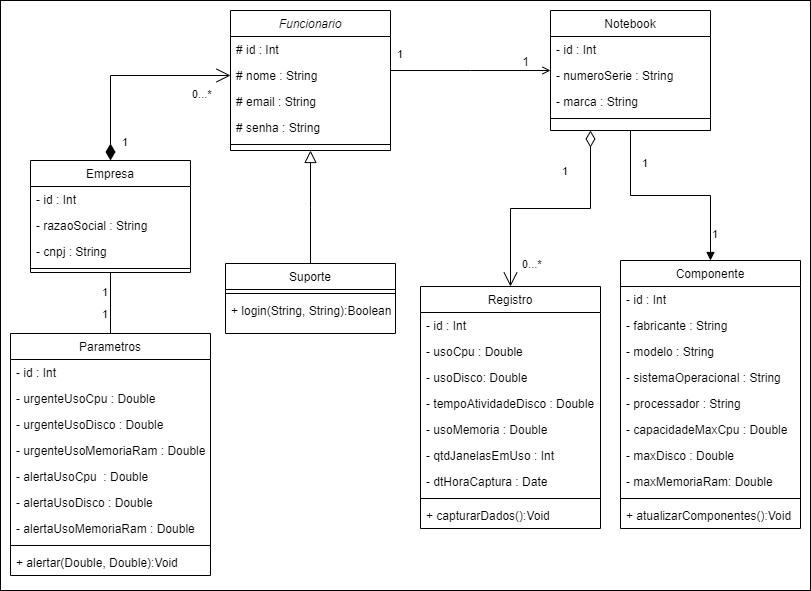

The diagram above was exported from draw.io. Its source (the exported page's mxGraphModel, read from the mxfile embedded in the PNG):
<mxGraphModel dx="1009" dy="542" grid="1" gridSize="10" guides="1" tooltips="1" connect="1" arrows="1" fold="1" page="1" pageScale="1" pageWidth="827" pageHeight="1169" math="0" shadow="0">
  <root>
    <mxCell id="WIyWlLk6GJQsqaUBKTNV-0" />
    <mxCell id="WIyWlLk6GJQsqaUBKTNV-1" parent="WIyWlLk6GJQsqaUBKTNV-0" />
    <mxCell id="lJ2X8qOq0mQP2x-jMwSL-8" value="" style="rounded=0;whiteSpace=wrap;html=1;" vertex="1" parent="WIyWlLk6GJQsqaUBKTNV-1">
      <mxGeometry x="10" y="80" width="810" height="590" as="geometry" />
    </mxCell>
    <mxCell id="zkfFHV4jXpPFQw0GAbJ--0" value="Funcionario" style="swimlane;fontStyle=2;align=center;verticalAlign=top;childLayout=stackLayout;horizontal=1;startSize=26;horizontalStack=0;resizeParent=1;resizeLast=0;collapsible=1;marginBottom=0;rounded=0;shadow=0;strokeWidth=1;" parent="WIyWlLk6GJQsqaUBKTNV-1" vertex="1">
      <mxGeometry x="240" y="90" width="160" height="140" as="geometry">
        <mxRectangle x="230" y="140" width="160" height="26" as="alternateBounds" />
      </mxGeometry>
    </mxCell>
    <mxCell id="zkfFHV4jXpPFQw0GAbJ--1" value="# id : Int" style="text;align=left;verticalAlign=top;spacingLeft=4;spacingRight=4;overflow=hidden;rotatable=0;points=[[0,0.5],[1,0.5]];portConstraint=eastwest;" parent="zkfFHV4jXpPFQw0GAbJ--0" vertex="1">
      <mxGeometry y="26" width="160" height="26" as="geometry" />
    </mxCell>
    <mxCell id="zkfFHV4jXpPFQw0GAbJ--2" value="# nome : String" style="text;align=left;verticalAlign=top;spacingLeft=4;spacingRight=4;overflow=hidden;rotatable=0;points=[[0,0.5],[1,0.5]];portConstraint=eastwest;rounded=0;shadow=0;html=0;" parent="zkfFHV4jXpPFQw0GAbJ--0" vertex="1">
      <mxGeometry y="52" width="160" height="26" as="geometry" />
    </mxCell>
    <mxCell id="zkfFHV4jXpPFQw0GAbJ--3" value="# email : String" style="text;align=left;verticalAlign=top;spacingLeft=4;spacingRight=4;overflow=hidden;rotatable=0;points=[[0,0.5],[1,0.5]];portConstraint=eastwest;rounded=0;shadow=0;html=0;" parent="zkfFHV4jXpPFQw0GAbJ--0" vertex="1">
      <mxGeometry y="78" width="160" height="26" as="geometry" />
    </mxCell>
    <mxCell id="6epa0hUbBYmS9IOZKWgn-33" value="# senha : String" style="text;align=left;verticalAlign=top;spacingLeft=4;spacingRight=4;overflow=hidden;rotatable=0;points=[[0,0.5],[1,0.5]];portConstraint=eastwest;rounded=0;shadow=0;html=0;" parent="zkfFHV4jXpPFQw0GAbJ--0" vertex="1">
      <mxGeometry y="104" width="160" height="26" as="geometry" />
    </mxCell>
    <mxCell id="zkfFHV4jXpPFQw0GAbJ--4" value="" style="line;html=1;strokeWidth=1;align=left;verticalAlign=middle;spacingTop=-1;spacingLeft=3;spacingRight=3;rotatable=0;labelPosition=right;points=[];portConstraint=eastwest;" parent="zkfFHV4jXpPFQw0GAbJ--0" vertex="1">
      <mxGeometry y="130" width="160" height="8" as="geometry" />
    </mxCell>
    <mxCell id="zkfFHV4jXpPFQw0GAbJ--6" value="Suporte" style="swimlane;fontStyle=0;align=center;verticalAlign=top;childLayout=stackLayout;horizontal=1;startSize=26;horizontalStack=0;resizeParent=1;resizeLast=0;collapsible=1;marginBottom=0;rounded=0;shadow=0;strokeWidth=1;" parent="WIyWlLk6GJQsqaUBKTNV-1" vertex="1">
      <mxGeometry x="235" y="343" width="170" height="70" as="geometry">
        <mxRectangle x="130" y="380" width="160" height="26" as="alternateBounds" />
      </mxGeometry>
    </mxCell>
    <mxCell id="zkfFHV4jXpPFQw0GAbJ--9" value="" style="line;html=1;strokeWidth=1;align=left;verticalAlign=middle;spacingTop=-1;spacingLeft=3;spacingRight=3;rotatable=0;labelPosition=right;points=[];portConstraint=eastwest;" parent="zkfFHV4jXpPFQw0GAbJ--6" vertex="1">
      <mxGeometry y="26" width="170" height="8" as="geometry" />
    </mxCell>
    <mxCell id="zkfFHV4jXpPFQw0GAbJ--10" value="+ login(String, String):Boolean" style="text;align=left;verticalAlign=top;spacingLeft=4;spacingRight=4;overflow=hidden;rotatable=0;points=[[0,0.5],[1,0.5]];portConstraint=eastwest;fontStyle=0" parent="zkfFHV4jXpPFQw0GAbJ--6" vertex="1">
      <mxGeometry y="34" width="170" height="26" as="geometry" />
    </mxCell>
    <mxCell id="zkfFHV4jXpPFQw0GAbJ--12" value="" style="endArrow=block;endSize=10;endFill=0;shadow=0;strokeWidth=1;rounded=0;curved=0;edgeStyle=elbowEdgeStyle;elbow=vertical;" parent="WIyWlLk6GJQsqaUBKTNV-1" source="zkfFHV4jXpPFQw0GAbJ--6" target="zkfFHV4jXpPFQw0GAbJ--0" edge="1">
      <mxGeometry width="160" relative="1" as="geometry">
        <mxPoint x="200" y="203" as="sourcePoint" />
        <mxPoint x="200" y="203" as="targetPoint" />
      </mxGeometry>
    </mxCell>
    <mxCell id="zkfFHV4jXpPFQw0GAbJ--13" value="Componente" style="swimlane;fontStyle=0;align=center;verticalAlign=top;childLayout=stackLayout;horizontal=1;startSize=26;horizontalStack=0;resizeParent=1;resizeLast=0;collapsible=1;marginBottom=0;rounded=0;shadow=0;strokeWidth=1;" parent="WIyWlLk6GJQsqaUBKTNV-1" vertex="1">
      <mxGeometry x="630" y="340" width="180" height="268" as="geometry">
        <mxRectangle x="340" y="380" width="170" height="26" as="alternateBounds" />
      </mxGeometry>
    </mxCell>
    <mxCell id="zkfFHV4jXpPFQw0GAbJ--14" value="- id : Int" style="text;align=left;verticalAlign=top;spacingLeft=4;spacingRight=4;overflow=hidden;rotatable=0;points=[[0,0.5],[1,0.5]];portConstraint=eastwest;" parent="zkfFHV4jXpPFQw0GAbJ--13" vertex="1">
      <mxGeometry y="26" width="180" height="26" as="geometry" />
    </mxCell>
    <mxCell id="6epa0hUbBYmS9IOZKWgn-35" value="- fabricante : String" style="text;align=left;verticalAlign=top;spacingLeft=4;spacingRight=4;overflow=hidden;rotatable=0;points=[[0,0.5],[1,0.5]];portConstraint=eastwest;" parent="zkfFHV4jXpPFQw0GAbJ--13" vertex="1">
      <mxGeometry y="52" width="180" height="26" as="geometry" />
    </mxCell>
    <mxCell id="6epa0hUbBYmS9IOZKWgn-37" value="- modelo : String" style="text;align=left;verticalAlign=top;spacingLeft=4;spacingRight=4;overflow=hidden;rotatable=0;points=[[0,0.5],[1,0.5]];portConstraint=eastwest;" parent="zkfFHV4jXpPFQw0GAbJ--13" vertex="1">
      <mxGeometry y="78" width="180" height="26" as="geometry" />
    </mxCell>
    <mxCell id="6epa0hUbBYmS9IOZKWgn-38" value="- sistemaOperacional : String" style="text;align=left;verticalAlign=top;spacingLeft=4;spacingRight=4;overflow=hidden;rotatable=0;points=[[0,0.5],[1,0.5]];portConstraint=eastwest;" parent="zkfFHV4jXpPFQw0GAbJ--13" vertex="1">
      <mxGeometry y="104" width="180" height="26" as="geometry" />
    </mxCell>
    <mxCell id="lJ2X8qOq0mQP2x-jMwSL-0" value="- processador : String" style="text;align=left;verticalAlign=top;spacingLeft=4;spacingRight=4;overflow=hidden;rotatable=0;points=[[0,0.5],[1,0.5]];portConstraint=eastwest;" vertex="1" parent="zkfFHV4jXpPFQw0GAbJ--13">
      <mxGeometry y="130" width="180" height="26" as="geometry" />
    </mxCell>
    <mxCell id="lJ2X8qOq0mQP2x-jMwSL-1" value="- capacidadeMaxCpu : Double" style="text;align=left;verticalAlign=top;spacingLeft=4;spacingRight=4;overflow=hidden;rotatable=0;points=[[0,0.5],[1,0.5]];portConstraint=eastwest;" vertex="1" parent="zkfFHV4jXpPFQw0GAbJ--13">
      <mxGeometry y="156" width="180" height="26" as="geometry" />
    </mxCell>
    <mxCell id="lJ2X8qOq0mQP2x-jMwSL-2" value="- maxDisco : Double" style="text;align=left;verticalAlign=top;spacingLeft=4;spacingRight=4;overflow=hidden;rotatable=0;points=[[0,0.5],[1,0.5]];portConstraint=eastwest;" vertex="1" parent="zkfFHV4jXpPFQw0GAbJ--13">
      <mxGeometry y="182" width="180" height="26" as="geometry" />
    </mxCell>
    <mxCell id="6epa0hUbBYmS9IOZKWgn-36" value="- maxMemoriaRam: Double" style="text;align=left;verticalAlign=top;spacingLeft=4;spacingRight=4;overflow=hidden;rotatable=0;points=[[0,0.5],[1,0.5]];portConstraint=eastwest;" parent="zkfFHV4jXpPFQw0GAbJ--13" vertex="1">
      <mxGeometry y="208" width="180" height="26" as="geometry" />
    </mxCell>
    <mxCell id="zkfFHV4jXpPFQw0GAbJ--15" value="" style="line;html=1;strokeWidth=1;align=left;verticalAlign=middle;spacingTop=-1;spacingLeft=3;spacingRight=3;rotatable=0;labelPosition=right;points=[];portConstraint=eastwest;" parent="zkfFHV4jXpPFQw0GAbJ--13" vertex="1">
      <mxGeometry y="234" width="180" height="8" as="geometry" />
    </mxCell>
    <mxCell id="6epa0hUbBYmS9IOZKWgn-49" value="+ atualizarComponentes():Void" style="text;align=left;verticalAlign=top;spacingLeft=4;spacingRight=4;overflow=hidden;rotatable=0;points=[[0,0.5],[1,0.5]];portConstraint=eastwest;fontStyle=0" parent="zkfFHV4jXpPFQw0GAbJ--13" vertex="1">
      <mxGeometry y="242" width="180" height="26" as="geometry" />
    </mxCell>
    <mxCell id="zkfFHV4jXpPFQw0GAbJ--17" value="Notebook" style="swimlane;fontStyle=0;align=center;verticalAlign=top;childLayout=stackLayout;horizontal=1;startSize=26;horizontalStack=0;resizeParent=1;resizeLast=0;collapsible=1;marginBottom=0;rounded=0;shadow=0;strokeWidth=1;" parent="WIyWlLk6GJQsqaUBKTNV-1" vertex="1">
      <mxGeometry x="560" y="90" width="160" height="120" as="geometry">
        <mxRectangle x="550" y="140" width="160" height="26" as="alternateBounds" />
      </mxGeometry>
    </mxCell>
    <mxCell id="zkfFHV4jXpPFQw0GAbJ--18" value="- id : Int" style="text;align=left;verticalAlign=top;spacingLeft=4;spacingRight=4;overflow=hidden;rotatable=0;points=[[0,0.5],[1,0.5]];portConstraint=eastwest;" parent="zkfFHV4jXpPFQw0GAbJ--17" vertex="1">
      <mxGeometry y="26" width="160" height="26" as="geometry" />
    </mxCell>
    <mxCell id="zkfFHV4jXpPFQw0GAbJ--19" value="- numeroSerie : String" style="text;align=left;verticalAlign=top;spacingLeft=4;spacingRight=4;overflow=hidden;rotatable=0;points=[[0,0.5],[1,0.5]];portConstraint=eastwest;rounded=0;shadow=0;html=0;" parent="zkfFHV4jXpPFQw0GAbJ--17" vertex="1">
      <mxGeometry y="52" width="160" height="26" as="geometry" />
    </mxCell>
    <mxCell id="zkfFHV4jXpPFQw0GAbJ--20" value="- marca : String" style="text;align=left;verticalAlign=top;spacingLeft=4;spacingRight=4;overflow=hidden;rotatable=0;points=[[0,0.5],[1,0.5]];portConstraint=eastwest;rounded=0;shadow=0;html=0;" parent="zkfFHV4jXpPFQw0GAbJ--17" vertex="1">
      <mxGeometry y="78" width="160" height="26" as="geometry" />
    </mxCell>
    <mxCell id="zkfFHV4jXpPFQw0GAbJ--23" value="" style="line;html=1;strokeWidth=1;align=left;verticalAlign=middle;spacingTop=-1;spacingLeft=3;spacingRight=3;rotatable=0;labelPosition=right;points=[];portConstraint=eastwest;" parent="zkfFHV4jXpPFQw0GAbJ--17" vertex="1">
      <mxGeometry y="104" width="160" height="8" as="geometry" />
    </mxCell>
    <mxCell id="zkfFHV4jXpPFQw0GAbJ--26" value="" style="endArrow=open;shadow=0;strokeWidth=1;rounded=0;curved=0;endFill=1;edgeStyle=elbowEdgeStyle;elbow=vertical;" parent="WIyWlLk6GJQsqaUBKTNV-1" source="zkfFHV4jXpPFQw0GAbJ--0" target="zkfFHV4jXpPFQw0GAbJ--17" edge="1">
      <mxGeometry x="0.5" y="41" relative="1" as="geometry">
        <mxPoint x="380" y="192" as="sourcePoint" />
        <mxPoint x="540" y="192" as="targetPoint" />
        <mxPoint x="-40" y="32" as="offset" />
      </mxGeometry>
    </mxCell>
    <mxCell id="zkfFHV4jXpPFQw0GAbJ--28" value="1" style="resizable=0;align=right;verticalAlign=bottom;labelBackgroundColor=none;fontSize=12;" parent="zkfFHV4jXpPFQw0GAbJ--26" connectable="0" vertex="1">
      <mxGeometry x="1" relative="1" as="geometry">
        <mxPoint x="-20" as="offset" />
      </mxGeometry>
    </mxCell>
    <mxCell id="6epa0hUbBYmS9IOZKWgn-0" value="Registro" style="swimlane;fontStyle=0;align=center;verticalAlign=top;childLayout=stackLayout;horizontal=1;startSize=26;horizontalStack=0;resizeParent=1;resizeLast=0;collapsible=1;marginBottom=0;rounded=0;shadow=0;strokeWidth=1;" parent="WIyWlLk6GJQsqaUBKTNV-1" vertex="1">
      <mxGeometry x="430" y="366" width="180" height="242" as="geometry">
        <mxRectangle x="340" y="380" width="170" height="26" as="alternateBounds" />
      </mxGeometry>
    </mxCell>
    <mxCell id="6epa0hUbBYmS9IOZKWgn-1" value="- id : Int" style="text;align=left;verticalAlign=top;spacingLeft=4;spacingRight=4;overflow=hidden;rotatable=0;points=[[0,0.5],[1,0.5]];portConstraint=eastwest;" parent="6epa0hUbBYmS9IOZKWgn-0" vertex="1">
      <mxGeometry y="26" width="180" height="26" as="geometry" />
    </mxCell>
    <mxCell id="6epa0hUbBYmS9IOZKWgn-39" value="- usoCpu : Double" style="text;align=left;verticalAlign=top;spacingLeft=4;spacingRight=4;overflow=hidden;rotatable=0;points=[[0,0.5],[1,0.5]];portConstraint=eastwest;" parent="6epa0hUbBYmS9IOZKWgn-0" vertex="1">
      <mxGeometry y="52" width="180" height="26" as="geometry" />
    </mxCell>
    <mxCell id="lJ2X8qOq0mQP2x-jMwSL-4" value="- usoDisco: Double" style="text;align=left;verticalAlign=top;spacingLeft=4;spacingRight=4;overflow=hidden;rotatable=0;points=[[0,0.5],[1,0.5]];portConstraint=eastwest;" vertex="1" parent="6epa0hUbBYmS9IOZKWgn-0">
      <mxGeometry y="78" width="180" height="26" as="geometry" />
    </mxCell>
    <mxCell id="6epa0hUbBYmS9IOZKWgn-40" value="- tempoAtividadeDisco : Double" style="text;align=left;verticalAlign=top;spacingLeft=4;spacingRight=4;overflow=hidden;rotatable=0;points=[[0,0.5],[1,0.5]];portConstraint=eastwest;" parent="6epa0hUbBYmS9IOZKWgn-0" vertex="1">
      <mxGeometry y="104" width="180" height="26" as="geometry" />
    </mxCell>
    <mxCell id="6epa0hUbBYmS9IOZKWgn-43" value="- usoMemoria : Double" style="text;align=left;verticalAlign=top;spacingLeft=4;spacingRight=4;overflow=hidden;rotatable=0;points=[[0,0.5],[1,0.5]];portConstraint=eastwest;" parent="6epa0hUbBYmS9IOZKWgn-0" vertex="1">
      <mxGeometry y="130" width="180" height="26" as="geometry" />
    </mxCell>
    <mxCell id="6epa0hUbBYmS9IOZKWgn-42" value="- qtdJanelasEmUso : Int" style="text;align=left;verticalAlign=top;spacingLeft=4;spacingRight=4;overflow=hidden;rotatable=0;points=[[0,0.5],[1,0.5]];portConstraint=eastwest;" parent="6epa0hUbBYmS9IOZKWgn-0" vertex="1">
      <mxGeometry y="156" width="180" height="26" as="geometry" />
    </mxCell>
    <mxCell id="6epa0hUbBYmS9IOZKWgn-41" value="- dtHoraCaptura : Date" style="text;align=left;verticalAlign=top;spacingLeft=4;spacingRight=4;overflow=hidden;rotatable=0;points=[[0,0.5],[1,0.5]];portConstraint=eastwest;" parent="6epa0hUbBYmS9IOZKWgn-0" vertex="1">
      <mxGeometry y="182" width="180" height="26" as="geometry" />
    </mxCell>
    <mxCell id="6epa0hUbBYmS9IOZKWgn-2" value="" style="line;html=1;strokeWidth=1;align=left;verticalAlign=middle;spacingTop=-1;spacingLeft=3;spacingRight=3;rotatable=0;labelPosition=right;points=[];portConstraint=eastwest;" parent="6epa0hUbBYmS9IOZKWgn-0" vertex="1">
      <mxGeometry y="208" width="180" height="8" as="geometry" />
    </mxCell>
    <mxCell id="6epa0hUbBYmS9IOZKWgn-48" value="+ capturarDados():Void" style="text;align=left;verticalAlign=top;spacingLeft=4;spacingRight=4;overflow=hidden;rotatable=0;points=[[0,0.5],[1,0.5]];portConstraint=eastwest;fontStyle=0" parent="6epa0hUbBYmS9IOZKWgn-0" vertex="1">
      <mxGeometry y="216" width="180" height="26" as="geometry" />
    </mxCell>
    <mxCell id="6epa0hUbBYmS9IOZKWgn-5" value="Empresa" style="swimlane;fontStyle=0;align=center;verticalAlign=top;childLayout=stackLayout;horizontal=1;startSize=26;horizontalStack=0;resizeParent=1;resizeLast=0;collapsible=1;marginBottom=0;rounded=0;shadow=0;strokeWidth=1;" parent="WIyWlLk6GJQsqaUBKTNV-1" vertex="1">
      <mxGeometry x="40" y="240" width="160" height="112" as="geometry">
        <mxRectangle x="340" y="380" width="170" height="26" as="alternateBounds" />
      </mxGeometry>
    </mxCell>
    <mxCell id="6epa0hUbBYmS9IOZKWgn-6" value="- id : Int" style="text;align=left;verticalAlign=top;spacingLeft=4;spacingRight=4;overflow=hidden;rotatable=0;points=[[0,0.5],[1,0.5]];portConstraint=eastwest;" parent="6epa0hUbBYmS9IOZKWgn-5" vertex="1">
      <mxGeometry y="26" width="160" height="26" as="geometry" />
    </mxCell>
    <mxCell id="6epa0hUbBYmS9IOZKWgn-27" value="- razaoSocial : String" style="text;align=left;verticalAlign=top;spacingLeft=4;spacingRight=4;overflow=hidden;rotatable=0;points=[[0,0.5],[1,0.5]];portConstraint=eastwest;" parent="6epa0hUbBYmS9IOZKWgn-5" vertex="1">
      <mxGeometry y="52" width="160" height="26" as="geometry" />
    </mxCell>
    <mxCell id="6epa0hUbBYmS9IOZKWgn-28" value="- cnpj : String" style="text;align=left;verticalAlign=top;spacingLeft=4;spacingRight=4;overflow=hidden;rotatable=0;points=[[0,0.5],[1,0.5]];portConstraint=eastwest;" parent="6epa0hUbBYmS9IOZKWgn-5" vertex="1">
      <mxGeometry y="78" width="160" height="26" as="geometry" />
    </mxCell>
    <mxCell id="6epa0hUbBYmS9IOZKWgn-7" value="" style="line;html=1;strokeWidth=1;align=left;verticalAlign=middle;spacingTop=-1;spacingLeft=3;spacingRight=3;rotatable=0;labelPosition=right;points=[];portConstraint=eastwest;" parent="6epa0hUbBYmS9IOZKWgn-5" vertex="1">
      <mxGeometry y="104" width="160" height="8" as="geometry" />
    </mxCell>
    <mxCell id="6epa0hUbBYmS9IOZKWgn-8" value="Parametros" style="swimlane;fontStyle=0;align=center;verticalAlign=top;childLayout=stackLayout;horizontal=1;startSize=26;horizontalStack=0;resizeParent=1;resizeLast=0;collapsible=1;marginBottom=0;rounded=0;shadow=0;strokeWidth=1;" parent="WIyWlLk6GJQsqaUBKTNV-1" vertex="1">
      <mxGeometry x="20" y="413" width="200" height="242" as="geometry">
        <mxRectangle x="340" y="380" width="170" height="26" as="alternateBounds" />
      </mxGeometry>
    </mxCell>
    <mxCell id="6epa0hUbBYmS9IOZKWgn-30" value="- id : Int" style="text;align=left;verticalAlign=top;spacingLeft=4;spacingRight=4;overflow=hidden;rotatable=0;points=[[0,0.5],[1,0.5]];portConstraint=eastwest;" parent="6epa0hUbBYmS9IOZKWgn-8" vertex="1">
      <mxGeometry y="26" width="200" height="26" as="geometry" />
    </mxCell>
    <mxCell id="6epa0hUbBYmS9IOZKWgn-31" value="- urgenteUsoCpu : Double" style="text;align=left;verticalAlign=top;spacingLeft=4;spacingRight=4;overflow=hidden;rotatable=0;points=[[0,0.5],[1,0.5]];portConstraint=eastwest;" parent="6epa0hUbBYmS9IOZKWgn-8" vertex="1">
      <mxGeometry y="52" width="200" height="26" as="geometry" />
    </mxCell>
    <mxCell id="6epa0hUbBYmS9IOZKWgn-9" value="- urgenteUsoDisco : Double" style="text;align=left;verticalAlign=top;spacingLeft=4;spacingRight=4;overflow=hidden;rotatable=0;points=[[0,0.5],[1,0.5]];portConstraint=eastwest;" parent="6epa0hUbBYmS9IOZKWgn-8" vertex="1">
      <mxGeometry y="78" width="200" height="26" as="geometry" />
    </mxCell>
    <mxCell id="6epa0hUbBYmS9IOZKWgn-32" value="- urgenteUsoMemoriaRam : Double" style="text;align=left;verticalAlign=top;spacingLeft=4;spacingRight=4;overflow=hidden;rotatable=0;points=[[0,0.5],[1,0.5]];portConstraint=eastwest;" parent="6epa0hUbBYmS9IOZKWgn-8" vertex="1">
      <mxGeometry y="104" width="200" height="26" as="geometry" />
    </mxCell>
    <mxCell id="lJ2X8qOq0mQP2x-jMwSL-6" value="- alertaUsoCpu  : Double" style="text;align=left;verticalAlign=top;spacingLeft=4;spacingRight=4;overflow=hidden;rotatable=0;points=[[0,0.5],[1,0.5]];portConstraint=eastwest;" vertex="1" parent="6epa0hUbBYmS9IOZKWgn-8">
      <mxGeometry y="130" width="200" height="26" as="geometry" />
    </mxCell>
    <mxCell id="lJ2X8qOq0mQP2x-jMwSL-7" value="- alertaUsoDisco : Double" style="text;align=left;verticalAlign=top;spacingLeft=4;spacingRight=4;overflow=hidden;rotatable=0;points=[[0,0.5],[1,0.5]];portConstraint=eastwest;" vertex="1" parent="6epa0hUbBYmS9IOZKWgn-8">
      <mxGeometry y="156" width="200" height="26" as="geometry" />
    </mxCell>
    <mxCell id="lJ2X8qOq0mQP2x-jMwSL-5" value="- alertaUsoMemoriaRam : Double" style="text;align=left;verticalAlign=top;spacingLeft=4;spacingRight=4;overflow=hidden;rotatable=0;points=[[0,0.5],[1,0.5]];portConstraint=eastwest;" vertex="1" parent="6epa0hUbBYmS9IOZKWgn-8">
      <mxGeometry y="182" width="200" height="26" as="geometry" />
    </mxCell>
    <mxCell id="6epa0hUbBYmS9IOZKWgn-10" value="" style="line;html=1;strokeWidth=1;align=left;verticalAlign=middle;spacingTop=-1;spacingLeft=3;spacingRight=3;rotatable=0;labelPosition=right;points=[];portConstraint=eastwest;" parent="6epa0hUbBYmS9IOZKWgn-8" vertex="1">
      <mxGeometry y="208" width="200" height="8" as="geometry" />
    </mxCell>
    <mxCell id="6epa0hUbBYmS9IOZKWgn-47" value="+ alertar(Double, Double):Void" style="text;align=left;verticalAlign=top;spacingLeft=4;spacingRight=4;overflow=hidden;rotatable=0;points=[[0,0.5],[1,0.5]];portConstraint=eastwest;fontStyle=0" parent="6epa0hUbBYmS9IOZKWgn-8" vertex="1">
      <mxGeometry y="216" width="200" height="26" as="geometry" />
    </mxCell>
    <mxCell id="6epa0hUbBYmS9IOZKWgn-13" value="" style="endArrow=none;html=1;rounded=0;exitX=0.5;exitY=0;exitDx=0;exitDy=0;entryX=0.5;entryY=1;entryDx=0;entryDy=0;" parent="WIyWlLk6GJQsqaUBKTNV-1" source="6epa0hUbBYmS9IOZKWgn-8" target="6epa0hUbBYmS9IOZKWgn-5" edge="1">
      <mxGeometry width="50" height="50" relative="1" as="geometry">
        <mxPoint x="390" y="310" as="sourcePoint" />
        <mxPoint x="440" y="260" as="targetPoint" />
      </mxGeometry>
    </mxCell>
    <mxCell id="6epa0hUbBYmS9IOZKWgn-14" value="1" style="endArrow=open;html=1;endSize=12;startArrow=diamondThin;startSize=14;startFill=1;edgeStyle=orthogonalEdgeStyle;align=left;verticalAlign=bottom;rounded=0;exitX=0.5;exitY=0;exitDx=0;exitDy=0;entryX=0;entryY=0.5;entryDx=0;entryDy=0;" parent="WIyWlLk6GJQsqaUBKTNV-1" source="6epa0hUbBYmS9IOZKWgn-5" target="zkfFHV4jXpPFQw0GAbJ--2" edge="1">
      <mxGeometry x="-0.9127" y="-10" relative="1" as="geometry">
        <mxPoint x="60" y="158.5" as="sourcePoint" />
        <mxPoint x="220" y="158.5" as="targetPoint" />
        <mxPoint as="offset" />
      </mxGeometry>
    </mxCell>
    <mxCell id="6epa0hUbBYmS9IOZKWgn-15" value="&lt;span style=&quot;font-size: 11px; text-wrap: nowrap; background-color: rgb(255, 255, 255);&quot;&gt;0...*&lt;/span&gt;" style="text;whiteSpace=wrap;html=1;" parent="WIyWlLk6GJQsqaUBKTNV-1" vertex="1">
      <mxGeometry x="200" y="160" width="40" height="40" as="geometry" />
    </mxCell>
    <mxCell id="6epa0hUbBYmS9IOZKWgn-16" value="&lt;span style=&quot;color: rgb(0, 0, 0); font-family: Helvetica; font-size: 11px; font-style: normal; font-variant-ligatures: normal; font-variant-caps: normal; font-weight: 400; letter-spacing: normal; orphans: 2; text-align: left; text-indent: 0px; text-transform: none; widows: 2; word-spacing: 0px; -webkit-text-stroke-width: 0px; white-space: nowrap; background-color: rgb(255, 255, 255); text-decoration-thickness: initial; text-decoration-style: initial; text-decoration-color: initial; display: inline !important; float: none;&quot;&gt;1&lt;/span&gt;" style="text;whiteSpace=wrap;html=1;" parent="WIyWlLk6GJQsqaUBKTNV-1" vertex="1">
      <mxGeometry x="110" y="358" width="40" height="40" as="geometry" />
    </mxCell>
    <mxCell id="6epa0hUbBYmS9IOZKWgn-17" value="1" style="endArrow=open;html=1;endSize=12;startArrow=diamondThin;startSize=14;startFill=0;edgeStyle=orthogonalEdgeStyle;align=left;verticalAlign=bottom;rounded=0;entryX=0.5;entryY=0;entryDx=0;entryDy=0;exitX=0.25;exitY=1;exitDx=0;exitDy=0;" parent="WIyWlLk6GJQsqaUBKTNV-1" source="zkfFHV4jXpPFQw0GAbJ--17" target="6epa0hUbBYmS9IOZKWgn-0" edge="1">
      <mxGeometry x="-0.0847" y="-28" relative="1" as="geometry">
        <mxPoint x="550" y="240" as="sourcePoint" />
        <mxPoint x="620" y="320" as="targetPoint" />
        <mxPoint as="offset" />
      </mxGeometry>
    </mxCell>
    <mxCell id="6epa0hUbBYmS9IOZKWgn-19" value="&lt;span style=&quot;font-size: 11px; text-wrap: nowrap; background-color: rgb(255, 255, 255);&quot;&gt;0...*&lt;/span&gt;" style="text;whiteSpace=wrap;html=1;" parent="WIyWlLk6GJQsqaUBKTNV-1" vertex="1">
      <mxGeometry x="530" y="330" width="40" height="40" as="geometry" />
    </mxCell>
    <mxCell id="6epa0hUbBYmS9IOZKWgn-23" value="1" style="endArrow=block;endFill=1;html=1;edgeStyle=orthogonalEdgeStyle;align=left;verticalAlign=top;rounded=0;entryX=0.5;entryY=0;entryDx=0;entryDy=0;exitX=0.5;exitY=1;exitDx=0;exitDy=0;" parent="WIyWlLk6GJQsqaUBKTNV-1" source="zkfFHV4jXpPFQw0GAbJ--17" target="zkfFHV4jXpPFQw0GAbJ--13" edge="1">
      <mxGeometry x="-0.8095" y="10" relative="1" as="geometry">
        <mxPoint x="600" y="340" as="sourcePoint" />
        <mxPoint x="760" y="340" as="targetPoint" />
        <mxPoint as="offset" />
      </mxGeometry>
    </mxCell>
    <mxCell id="lJ2X8qOq0mQP2x-jMwSL-9" value="&lt;span style=&quot;color: rgb(0, 0, 0); font-family: Helvetica; font-size: 11px; font-style: normal; font-variant-ligatures: normal; font-variant-caps: normal; font-weight: 400; letter-spacing: normal; orphans: 2; text-align: left; text-indent: 0px; text-transform: none; widows: 2; word-spacing: 0px; -webkit-text-stroke-width: 0px; white-space: nowrap; background-color: rgb(255, 255, 255); text-decoration-thickness: initial; text-decoration-style: initial; text-decoration-color: initial; display: inline !important; float: none;&quot;&gt;1&lt;/span&gt;" style="text;whiteSpace=wrap;html=1;" vertex="1" parent="WIyWlLk6GJQsqaUBKTNV-1">
      <mxGeometry x="720" y="300" width="40" height="40" as="geometry" />
    </mxCell>
    <mxCell id="lJ2X8qOq0mQP2x-jMwSL-10" value="&lt;span style=&quot;color: rgb(0, 0, 0); font-family: Helvetica; font-size: 11px; font-style: normal; font-variant-ligatures: normal; font-variant-caps: normal; font-weight: 400; letter-spacing: normal; orphans: 2; text-align: left; text-indent: 0px; text-transform: none; widows: 2; word-spacing: 0px; -webkit-text-stroke-width: 0px; white-space: nowrap; background-color: rgb(255, 255, 255); text-decoration-thickness: initial; text-decoration-style: initial; text-decoration-color: initial; display: inline !important; float: none;&quot;&gt;1&lt;/span&gt;" style="text;whiteSpace=wrap;html=1;" vertex="1" parent="WIyWlLk6GJQsqaUBKTNV-1">
      <mxGeometry x="405" y="120" width="35" height="30" as="geometry" />
    </mxCell>
    <mxCell id="lJ2X8qOq0mQP2x-jMwSL-13" value="&lt;span style=&quot;color: rgb(0, 0, 0); font-family: Helvetica; font-size: 11px; font-style: normal; font-variant-ligatures: normal; font-variant-caps: normal; font-weight: 400; letter-spacing: normal; orphans: 2; text-align: left; text-indent: 0px; text-transform: none; widows: 2; word-spacing: 0px; -webkit-text-stroke-width: 0px; white-space: nowrap; background-color: rgb(255, 255, 255); text-decoration-thickness: initial; text-decoration-style: initial; text-decoration-color: initial; display: inline !important; float: none;&quot;&gt;1&lt;/span&gt;" style="text;whiteSpace=wrap;html=1;" vertex="1" parent="WIyWlLk6GJQsqaUBKTNV-1">
      <mxGeometry x="110" y="380" width="40" height="40" as="geometry" />
    </mxCell>
  </root>
</mxGraphModel>